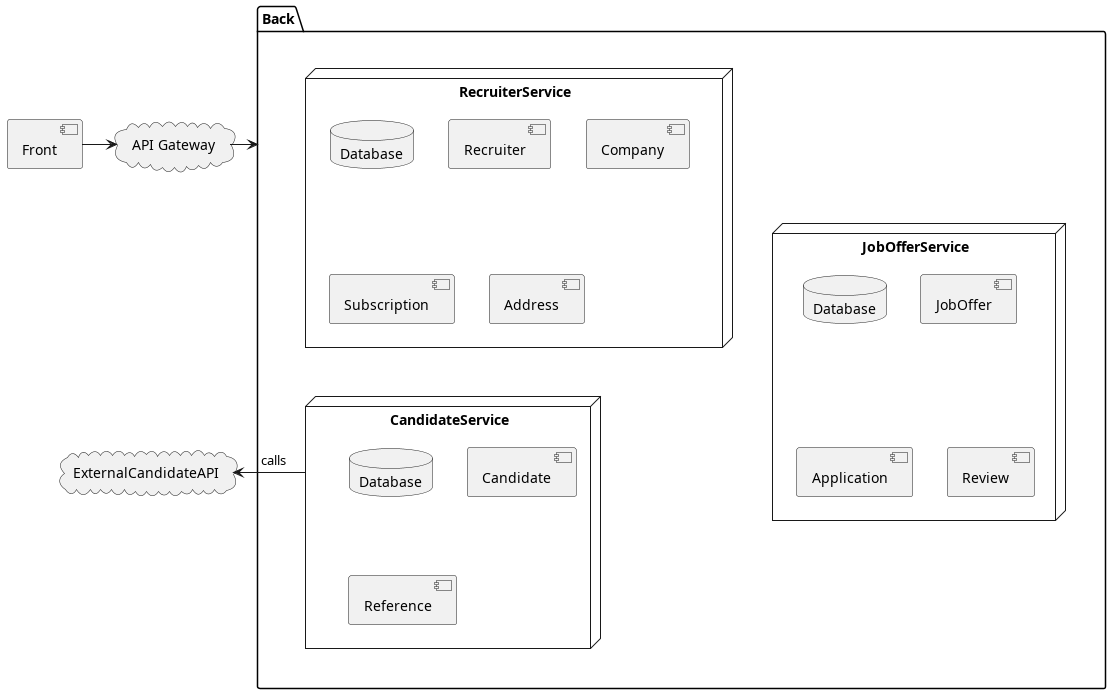

The diagram above was rendered by PlantUML. Its source (embedded in the PNG):
@startuml
cloud "API Gateway" as gateway
component Front
package Back {
  node RecruiterService {
    database "Database" as RecruiterDatabase
    component Recruiter
    component Company
    component Subscription
    component Address
  }
  node JobOfferService {
    database "Database" as JobOfferDatabase
    component JobOffer
    component Application
    component Review
  }
  node CandidateService {
    database "Database" as CandidateDatabase
    component Candidate
    component Reference
  }
  JobOfferService -[hidden]u- RecruiterService
}

Front   -> gateway
gateway -> Back

cloud ExternalCandidateAPI

CandidateService -l-> ExternalCandidateAPI: > calls
@enduml